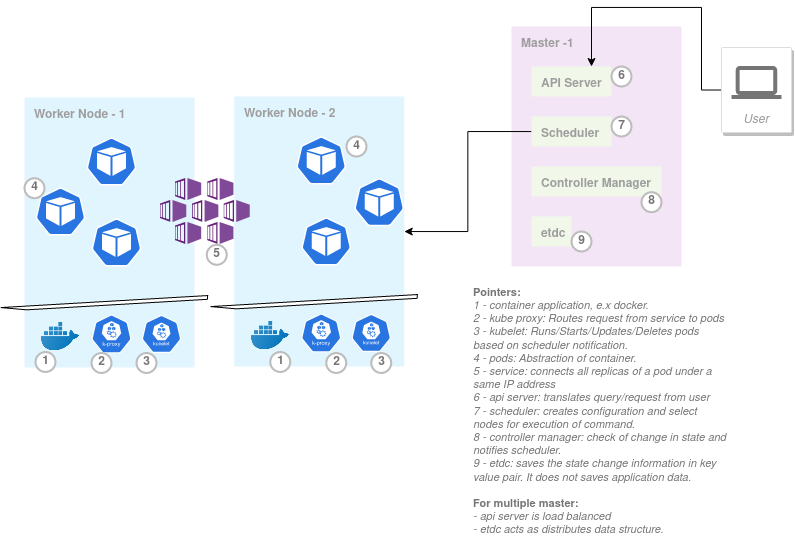

The diagram above was exported from draw.io. Its source (the exported page's mxGraphModel, read from the mxfile embedded in the PNG):
<mxGraphModel dx="1196" dy="1679" grid="1" gridSize="10" guides="1" tooltips="1" connect="1" arrows="1" fold="1" page="1" pageScale="1" pageWidth="850" pageHeight="1100" math="0" shadow="0">
  <root>
    <mxCell id="0" />
    <mxCell id="1" parent="0" />
    <mxCell id="blJr_7oDCbQt5sae5nlV-5" value="&lt;b&gt;Master -1&lt;/b&gt;" style="points=[[0,0,0],[0.25,0,0],[0.5,0,0],[0.75,0,0],[1,0,0],[1,0.25,0],[1,0.5,0],[1,0.75,0],[1,1,0],[0.75,1,0],[0.5,1,0],[0.25,1,0],[0,1,0],[0,0.75,0],[0,0.5,0],[0,0.25,0]];rounded=1;absoluteArcSize=1;arcSize=2;html=1;strokeColor=none;gradientColor=none;shadow=0;dashed=0;fontSize=12;fontColor=#9E9E9E;align=left;verticalAlign=top;spacing=10;spacingTop=-4;fillColor=#F3E5F5;" vertex="1" parent="1">
      <mxGeometry x="570" y="19" width="170" height="240" as="geometry" />
    </mxCell>
    <mxCell id="blJr_7oDCbQt5sae5nlV-6" value="&lt;b&gt;API Server&lt;/b&gt;" style="points=[[0,0,0],[0.25,0,0],[0.5,0,0],[0.75,0,0],[1,0,0],[1,0.25,0],[1,0.5,0],[1,0.75,0],[1,1,0],[0.75,1,0],[0.5,1,0],[0.25,1,0],[0,1,0],[0,0.75,0],[0,0.5,0],[0,0.25,0]];rounded=1;absoluteArcSize=1;arcSize=2;html=1;strokeColor=none;gradientColor=none;shadow=0;dashed=0;fontSize=12;fontColor=#9E9E9E;align=left;verticalAlign=top;spacing=10;spacingTop=-4;fillColor=#F1F8E9;" vertex="1" parent="1">
      <mxGeometry x="590" y="59" width="80" height="30" as="geometry" />
    </mxCell>
    <mxCell id="blJr_7oDCbQt5sae5nlV-58" style="edgeStyle=orthogonalEdgeStyle;rounded=0;orthogonalLoop=1;jettySize=auto;html=1;" edge="1" parent="1" source="blJr_7oDCbQt5sae5nlV-7" target="blJr_7oDCbQt5sae5nlV-27">
      <mxGeometry relative="1" as="geometry" />
    </mxCell>
    <mxCell id="blJr_7oDCbQt5sae5nlV-7" value="&lt;b&gt;Scheduler&lt;/b&gt;" style="points=[[0,0,0],[0.25,0,0],[0.5,0,0],[0.75,0,0],[1,0,0],[1,0.25,0],[1,0.5,0],[1,0.75,0],[1,1,0],[0.75,1,0],[0.5,1,0],[0.25,1,0],[0,1,0],[0,0.75,0],[0,0.5,0],[0,0.25,0]];rounded=1;absoluteArcSize=1;arcSize=2;html=1;strokeColor=none;gradientColor=none;shadow=0;dashed=0;fontSize=12;fontColor=#9E9E9E;align=left;verticalAlign=top;spacing=10;spacingTop=-4;fillColor=#F1F8E9;" vertex="1" parent="1">
      <mxGeometry x="590" y="109" width="80" height="30" as="geometry" />
    </mxCell>
    <mxCell id="blJr_7oDCbQt5sae5nlV-8" value="&lt;b&gt;Controller Manager&lt;/b&gt;" style="points=[[0,0,0],[0.25,0,0],[0.5,0,0],[0.75,0,0],[1,0,0],[1,0.25,0],[1,0.5,0],[1,0.75,0],[1,1,0],[0.75,1,0],[0.5,1,0],[0.25,1,0],[0,1,0],[0,0.75,0],[0,0.5,0],[0,0.25,0]];rounded=1;absoluteArcSize=1;arcSize=2;html=1;strokeColor=none;gradientColor=none;shadow=0;dashed=0;fontSize=12;fontColor=#9E9E9E;align=left;verticalAlign=top;spacing=10;spacingTop=-4;fillColor=#F1F8E9;" vertex="1" parent="1">
      <mxGeometry x="590" y="159" width="130" height="30" as="geometry" />
    </mxCell>
    <mxCell id="blJr_7oDCbQt5sae5nlV-9" value="&lt;b&gt;etdc&lt;/b&gt;" style="points=[[0,0,0],[0.25,0,0],[0.5,0,0],[0.75,0,0],[1,0,0],[1,0.25,0],[1,0.5,0],[1,0.75,0],[1,1,0],[0.75,1,0],[0.5,1,0],[0.25,1,0],[0,1,0],[0,0.75,0],[0,0.5,0],[0,0.25,0]];rounded=1;absoluteArcSize=1;arcSize=2;html=1;strokeColor=none;gradientColor=none;shadow=0;dashed=0;fontSize=12;fontColor=#9E9E9E;align=left;verticalAlign=top;spacing=10;spacingTop=-4;fillColor=#F1F8E9;" vertex="1" parent="1">
      <mxGeometry x="590" y="209" width="40" height="30" as="geometry" />
    </mxCell>
    <mxCell id="blJr_7oDCbQt5sae5nlV-10" value="&lt;b&gt;Worker Node - 1&lt;/b&gt;" style="points=[[0,0,0],[0.25,0,0],[0.5,0,0],[0.75,0,0],[1,0,0],[1,0.25,0],[1,0.5,0],[1,0.75,0],[1,1,0],[0.75,1,0],[0.5,1,0],[0.25,1,0],[0,1,0],[0,0.75,0],[0,0.5,0],[0,0.25,0]];rounded=1;absoluteArcSize=1;arcSize=2;html=1;strokeColor=none;gradientColor=none;shadow=0;dashed=0;fontSize=12;fontColor=#9E9E9E;align=left;verticalAlign=top;spacing=10;spacingTop=-4;fillColor=#E1F5FE;" vertex="1" parent="1">
      <mxGeometry x="83" y="90" width="170" height="270" as="geometry" />
    </mxCell>
    <mxCell id="blJr_7oDCbQt5sae5nlV-11" value="" style="shape=image;html=1;verticalAlign=top;verticalLabelPosition=bottom;labelBackgroundColor=#ffffff;imageAspect=0;aspect=fixed;image=https://cdn3.iconfinder.com/data/icons/social-media-2169/24/social_media_social_media_logo_docker-128.png" vertex="1" parent="1">
      <mxGeometry x="100" y="310" width="38" height="38" as="geometry" />
    </mxCell>
    <mxCell id="blJr_7oDCbQt5sae5nlV-12" value="" style="html=1;dashed=0;whitespace=wrap;fillColor=#2875E2;strokeColor=#ffffff;points=[[0.005,0.63,0],[0.1,0.2,0],[0.9,0.2,0],[0.5,0,0],[0.995,0.63,0],[0.72,0.99,0],[0.5,1,0],[0.28,0.99,0]];shape=mxgraph.kubernetes.icon;prIcon=kubelet" vertex="1" parent="1">
      <mxGeometry x="200" y="307.5" width="40" height="38" as="geometry" />
    </mxCell>
    <mxCell id="blJr_7oDCbQt5sae5nlV-13" value="" style="html=1;dashed=0;whitespace=wrap;fillColor=#2875E2;strokeColor=#ffffff;points=[[0.005,0.63,0],[0.1,0.2,0],[0.9,0.2,0],[0.5,0,0],[0.995,0.63,0],[0.72,0.99,0],[0.5,1,0],[0.28,0.99,0]];shape=mxgraph.kubernetes.icon;prIcon=k_proxy" vertex="1" parent="1">
      <mxGeometry x="150" y="305" width="40" height="43" as="geometry" />
    </mxCell>
    <mxCell id="blJr_7oDCbQt5sae5nlV-14" value="" style="html=1;dashed=0;whitespace=wrap;fillColor=#2875E2;strokeColor=#ffffff;points=[[0.005,0.63,0],[0.1,0.2,0],[0.9,0.2,0],[0.5,0,0],[0.995,0.63,0],[0.72,0.99,0],[0.5,1,0],[0.28,0.99,0]];shape=mxgraph.kubernetes.icon;prIcon=pod" vertex="1" parent="1">
      <mxGeometry x="145" y="130" width="50" height="48" as="geometry" />
    </mxCell>
    <mxCell id="blJr_7oDCbQt5sae5nlV-15" value="" style="html=1;dashed=0;whitespace=wrap;fillColor=#2875E2;strokeColor=#ffffff;points=[[0.005,0.63,0],[0.1,0.2,0],[0.9,0.2,0],[0.5,0,0],[0.995,0.63,0],[0.72,0.99,0],[0.5,1,0],[0.28,0.99,0]];shape=mxgraph.kubernetes.icon;prIcon=pod" vertex="1" parent="1">
      <mxGeometry x="150" y="211" width="50" height="48" as="geometry" />
    </mxCell>
    <mxCell id="blJr_7oDCbQt5sae5nlV-16" value="" style="html=1;dashed=0;whitespace=wrap;fillColor=#2875E2;strokeColor=#ffffff;points=[[0.005,0.63,0],[0.1,0.2,0],[0.9,0.2,0],[0.5,0,0],[0.995,0.63,0],[0.72,0.99,0],[0.5,1,0],[0.28,0.99,0]];shape=mxgraph.kubernetes.icon;prIcon=pod" vertex="1" parent="1">
      <mxGeometry x="94" y="180" width="50" height="48" as="geometry" />
    </mxCell>
    <mxCell id="blJr_7oDCbQt5sae5nlV-17" value="" style="verticalLabelPosition=bottom;verticalAlign=top;html=1;shape=mxgraph.basic.diag_stripe;dx=7.76;rotation=5;" vertex="1" parent="1">
      <mxGeometry x="60.26" y="279.06" width="205" height="30" as="geometry" />
    </mxCell>
    <mxCell id="blJr_7oDCbQt5sae5nlV-27" value="&lt;b&gt;Worker Node - 2&lt;br&gt;&lt;/b&gt;" style="points=[[0,0,0],[0.25,0,0],[0.5,0,0],[0.75,0,0],[1,0,0],[1,0.25,0],[1,0.5,0],[1,0.75,0],[1,1,0],[0.75,1,0],[0.5,1,0],[0.25,1,0],[0,1,0],[0,0.75,0],[0,0.5,0],[0,0.25,0]];rounded=1;absoluteArcSize=1;arcSize=2;html=1;strokeColor=none;gradientColor=none;shadow=0;dashed=0;fontSize=12;fontColor=#9E9E9E;align=left;verticalAlign=top;spacing=10;spacingTop=-4;fillColor=#E1F5FE;" vertex="1" parent="1">
      <mxGeometry x="292.74" y="89" width="170" height="270" as="geometry" />
    </mxCell>
    <mxCell id="blJr_7oDCbQt5sae5nlV-28" value="" style="shape=image;html=1;verticalAlign=top;verticalLabelPosition=bottom;labelBackgroundColor=#ffffff;imageAspect=0;aspect=fixed;image=https://cdn3.iconfinder.com/data/icons/social-media-2169/24/social_media_social_media_logo_docker-128.png" vertex="1" parent="1">
      <mxGeometry x="309.74" y="309" width="38" height="38" as="geometry" />
    </mxCell>
    <mxCell id="blJr_7oDCbQt5sae5nlV-29" value="" style="html=1;dashed=0;whitespace=wrap;fillColor=#2875E2;strokeColor=#ffffff;points=[[0.005,0.63,0],[0.1,0.2,0],[0.9,0.2,0],[0.5,0,0],[0.995,0.63,0],[0.72,0.99,0],[0.5,1,0],[0.28,0.99,0]];shape=mxgraph.kubernetes.icon;prIcon=kubelet" vertex="1" parent="1">
      <mxGeometry x="409.74" y="306.5" width="40" height="38" as="geometry" />
    </mxCell>
    <mxCell id="blJr_7oDCbQt5sae5nlV-30" value="" style="html=1;dashed=0;whitespace=wrap;fillColor=#2875E2;strokeColor=#ffffff;points=[[0.005,0.63,0],[0.1,0.2,0],[0.9,0.2,0],[0.5,0,0],[0.995,0.63,0],[0.72,0.99,0],[0.5,1,0],[0.28,0.99,0]];shape=mxgraph.kubernetes.icon;prIcon=k_proxy" vertex="1" parent="1">
      <mxGeometry x="359.74" y="304" width="40" height="43" as="geometry" />
    </mxCell>
    <mxCell id="blJr_7oDCbQt5sae5nlV-31" value="" style="html=1;dashed=0;whitespace=wrap;fillColor=#2875E2;strokeColor=#ffffff;points=[[0.005,0.63,0],[0.1,0.2,0],[0.9,0.2,0],[0.5,0,0],[0.995,0.63,0],[0.72,0.99,0],[0.5,1,0],[0.28,0.99,0]];shape=mxgraph.kubernetes.icon;prIcon=pod" vertex="1" parent="1">
      <mxGeometry x="354.74" y="129" width="50" height="48" as="geometry" />
    </mxCell>
    <mxCell id="blJr_7oDCbQt5sae5nlV-32" value="" style="html=1;dashed=0;whitespace=wrap;fillColor=#2875E2;strokeColor=#ffffff;points=[[0.005,0.63,0],[0.1,0.2,0],[0.9,0.2,0],[0.5,0,0],[0.995,0.63,0],[0.72,0.99,0],[0.5,1,0],[0.28,0.99,0]];shape=mxgraph.kubernetes.icon;prIcon=pod" vertex="1" parent="1">
      <mxGeometry x="359.74" y="210" width="50" height="48" as="geometry" />
    </mxCell>
    <mxCell id="blJr_7oDCbQt5sae5nlV-33" value="" style="html=1;dashed=0;whitespace=wrap;fillColor=#2875E2;strokeColor=#ffffff;points=[[0.005,0.63,0],[0.1,0.2,0],[0.9,0.2,0],[0.5,0,0],[0.995,0.63,0],[0.72,0.99,0],[0.5,1,0],[0.28,0.99,0]];shape=mxgraph.kubernetes.icon;prIcon=pod" vertex="1" parent="1">
      <mxGeometry x="412.74" y="170.7" width="50" height="48" as="geometry" />
    </mxCell>
    <mxCell id="blJr_7oDCbQt5sae5nlV-34" value="" style="verticalLabelPosition=bottom;verticalAlign=top;html=1;shape=mxgraph.basic.diag_stripe;dx=7.76;rotation=5;" vertex="1" parent="1">
      <mxGeometry x="270" y="278.06" width="205" height="30" as="geometry" />
    </mxCell>
    <mxCell id="blJr_7oDCbQt5sae5nlV-18" value="" style="aspect=fixed;html=1;points=[];align=center;image;fontSize=12;image=img/lib/mscae/Kubernetes_Services.svg;" vertex="1" parent="1">
      <mxGeometry x="218.74" y="170.7" width="90" height="66.6" as="geometry" />
    </mxCell>
    <mxCell id="blJr_7oDCbQt5sae5nlV-35" value="1" style="shape=ellipse;perimeter=ellipsePerimeter;strokeColor=#BDBDBD;strokeWidth=2;shadow=0;gradientColor=none;fontColor=#757575;align=center;html=1;fontStyle=1;spacingTop=-1;" vertex="1" parent="1">
      <mxGeometry x="94" y="344.5" width="20" height="20" as="geometry" />
    </mxCell>
    <mxCell id="blJr_7oDCbQt5sae5nlV-36" value="2" style="shape=ellipse;perimeter=ellipsePerimeter;strokeColor=#BDBDBD;strokeWidth=2;shadow=0;gradientColor=none;fontColor=#757575;align=center;html=1;fontStyle=1;spacingTop=-1;" vertex="1" parent="1">
      <mxGeometry x="150" y="345.5" width="20" height="20" as="geometry" />
    </mxCell>
    <mxCell id="blJr_7oDCbQt5sae5nlV-37" value="3" style="shape=ellipse;perimeter=ellipsePerimeter;strokeColor=#BDBDBD;strokeWidth=2;shadow=0;gradientColor=none;fontColor=#757575;align=center;html=1;fontStyle=1;spacingTop=-1;" vertex="1" parent="1">
      <mxGeometry x="195" y="345.5" width="20" height="20" as="geometry" />
    </mxCell>
    <mxCell id="blJr_7oDCbQt5sae5nlV-38" value="4" style="shape=ellipse;perimeter=ellipsePerimeter;strokeColor=#BDBDBD;strokeWidth=2;shadow=0;gradientColor=none;fontColor=#757575;align=center;html=1;fontStyle=1;spacingTop=-1;" vertex="1" parent="1">
      <mxGeometry x="83" y="170.7" width="20" height="20" as="geometry" />
    </mxCell>
    <mxCell id="blJr_7oDCbQt5sae5nlV-39" value="5" style="shape=ellipse;perimeter=ellipsePerimeter;strokeColor=#BDBDBD;strokeWidth=2;shadow=0;gradientColor=none;fontColor=#757575;align=center;html=1;fontStyle=1;spacingTop=-1;" vertex="1" parent="1">
      <mxGeometry x="265.26" y="237.29999999999998" width="20" height="20" as="geometry" />
    </mxCell>
    <mxCell id="blJr_7oDCbQt5sae5nlV-40" value="6" style="shape=ellipse;perimeter=ellipsePerimeter;strokeColor=#BDBDBD;strokeWidth=2;shadow=0;gradientColor=none;fontColor=#757575;align=center;html=1;fontStyle=1;spacingTop=-1;" vertex="1" parent="1">
      <mxGeometry x="670" y="59" width="20" height="20" as="geometry" />
    </mxCell>
    <mxCell id="blJr_7oDCbQt5sae5nlV-41" value="7" style="shape=ellipse;perimeter=ellipsePerimeter;strokeColor=#BDBDBD;strokeWidth=2;shadow=0;gradientColor=none;fontColor=#757575;align=center;html=1;fontStyle=1;spacingTop=-1;" vertex="1" parent="1">
      <mxGeometry x="670" y="109" width="20" height="20" as="geometry" />
    </mxCell>
    <mxCell id="blJr_7oDCbQt5sae5nlV-42" value="&lt;div&gt;&lt;b&gt;Pointers:&lt;/b&gt;&lt;br&gt;&lt;i&gt;1 - container application, e.x docker.&lt;/i&gt;&lt;/div&gt;&lt;div&gt;&lt;i&gt;2 - kube proxy: Routes request from service to pods&lt;/i&gt;&lt;/div&gt;&lt;div&gt;&lt;i&gt;3 - kubelet: Runs/Starts/Updates/Deletes pods &lt;br&gt;based on scheduler notification.&lt;br&gt;4 - pods: Abstraction of container.&lt;br&gt;5 - service: connects all replicas of a pod under a &lt;br&gt;same IP address&lt;br&gt;6 - api server: translates query/request from user&lt;br&gt;7 - scheduler: creates configuration and select &lt;br&gt;nodes for execution of command.&lt;br&gt;8 - controller manager: check of change in state and &lt;br&gt;notifies scheduler.&lt;br&gt;9 - etdc: saves the state change information in key &lt;br&gt;value pair. It does not saves application data.&lt;br&gt;&lt;/i&gt;&lt;b&gt;&lt;br&gt;For multiple master:&lt;/b&gt;&lt;br&gt;&lt;i&gt;- api server is load balanced &lt;br&gt;&lt;/i&gt;&lt;/div&gt;&lt;div&gt;&lt;i&gt;- etdc acts as distributes data structure.&lt;/i&gt;&lt;br&gt;&lt;/div&gt;" style="strokeColor=none;fillColor=none;fontColor=#757575;align=left;html=1;fontStyle=0;fontSize=11;" vertex="1" parent="1">
      <mxGeometry x="530" y="279.06" width="272.5" height="249.06" as="geometry" />
    </mxCell>
    <mxCell id="blJr_7oDCbQt5sae5nlV-45" value="1" style="shape=ellipse;perimeter=ellipsePerimeter;strokeColor=#BDBDBD;strokeWidth=2;shadow=0;gradientColor=none;fontColor=#757575;align=center;html=1;fontStyle=1;spacingTop=-1;" vertex="1" parent="1">
      <mxGeometry x="328.74" y="344.5" width="20" height="20" as="geometry" />
    </mxCell>
    <mxCell id="blJr_7oDCbQt5sae5nlV-46" value="2" style="shape=ellipse;perimeter=ellipsePerimeter;strokeColor=#BDBDBD;strokeWidth=2;shadow=0;gradientColor=none;fontColor=#757575;align=center;html=1;fontStyle=1;spacingTop=-1;" vertex="1" parent="1">
      <mxGeometry x="384.74" y="345.5" width="20" height="20" as="geometry" />
    </mxCell>
    <mxCell id="blJr_7oDCbQt5sae5nlV-47" value="3" style="shape=ellipse;perimeter=ellipsePerimeter;strokeColor=#BDBDBD;strokeWidth=2;shadow=0;gradientColor=none;fontColor=#757575;align=center;html=1;fontStyle=1;spacingTop=-1;" vertex="1" parent="1">
      <mxGeometry x="429.74" y="345.5" width="20" height="20" as="geometry" />
    </mxCell>
    <mxCell id="blJr_7oDCbQt5sae5nlV-48" value="4" style="shape=ellipse;perimeter=ellipsePerimeter;strokeColor=#BDBDBD;strokeWidth=2;shadow=0;gradientColor=none;fontColor=#757575;align=center;html=1;fontStyle=1;spacingTop=-1;" vertex="1" parent="1">
      <mxGeometry x="405" y="129" width="20" height="20" as="geometry" />
    </mxCell>
    <mxCell id="blJr_7oDCbQt5sae5nlV-52" value="9" style="shape=ellipse;perimeter=ellipsePerimeter;strokeColor=#BDBDBD;strokeWidth=2;shadow=0;gradientColor=none;fontColor=#757575;align=center;html=1;fontStyle=1;spacingTop=-1;" vertex="1" parent="1">
      <mxGeometry x="630" y="224" width="20" height="20" as="geometry" />
    </mxCell>
    <mxCell id="blJr_7oDCbQt5sae5nlV-53" value="8" style="shape=ellipse;perimeter=ellipsePerimeter;strokeColor=#BDBDBD;strokeWidth=2;shadow=0;gradientColor=none;fontColor=#757575;align=center;html=1;fontStyle=1;spacingTop=-1;" vertex="1" parent="1">
      <mxGeometry x="700" y="184.7" width="20" height="20" as="geometry" />
    </mxCell>
    <mxCell id="blJr_7oDCbQt5sae5nlV-57" style="edgeStyle=orthogonalEdgeStyle;rounded=0;orthogonalLoop=1;jettySize=auto;html=1;entryX=0.75;entryY=0;entryDx=0;entryDy=0;entryPerimeter=0;" edge="1" parent="1" source="blJr_7oDCbQt5sae5nlV-55" target="blJr_7oDCbQt5sae5nlV-6">
      <mxGeometry relative="1" as="geometry">
        <Array as="points">
          <mxPoint x="760" y="83" />
          <mxPoint x="760" />
          <mxPoint x="650" />
        </Array>
      </mxGeometry>
    </mxCell>
    <mxCell id="blJr_7oDCbQt5sae5nlV-55" value="User" style="strokeColor=#dddddd;shadow=1;strokeWidth=1;rounded=1;absoluteArcSize=1;arcSize=2;labelPosition=center;verticalLabelPosition=middle;align=center;verticalAlign=bottom;spacingLeft=0;fontColor=#999999;fontSize=12;whiteSpace=wrap;spacingBottom=2;fontStyle=2" vertex="1" parent="1">
      <mxGeometry x="780" y="40" width="70" height="85" as="geometry" />
    </mxCell>
    <mxCell id="blJr_7oDCbQt5sae5nlV-56" value="" style="dashed=0;connectable=0;html=1;fillColor=#757575;strokeColor=none;shape=mxgraph.gcp2.laptop;part=1;" vertex="1" parent="blJr_7oDCbQt5sae5nlV-55">
      <mxGeometry x="0.5" width="50" height="33" relative="1" as="geometry">
        <mxPoint x="-25" y="18.5" as="offset" />
      </mxGeometry>
    </mxCell>
  </root>
</mxGraphModel>